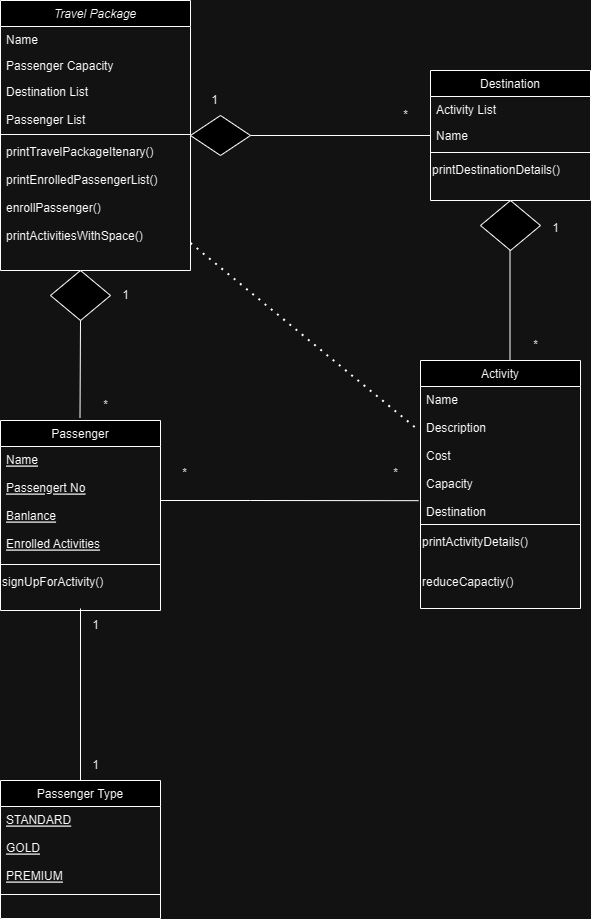

The diagram above was exported from draw.io. Its source (the exported page's mxGraphModel, read from the mxfile embedded in the PNG):
<mxGraphModel dx="1002" dy="582" grid="1" gridSize="10" guides="1" tooltips="1" connect="1" arrows="1" fold="1" page="1" pageScale="1" pageWidth="827" pageHeight="1169" math="0" shadow="0">
  <root>
    <mxCell id="WIyWlLk6GJQsqaUBKTNV-0" />
    <mxCell id="WIyWlLk6GJQsqaUBKTNV-1" parent="WIyWlLk6GJQsqaUBKTNV-0" />
    <mxCell id="zkfFHV4jXpPFQw0GAbJ--0" value="Travel Package" style="swimlane;fontStyle=2;align=center;verticalAlign=top;childLayout=stackLayout;horizontal=1;startSize=26;horizontalStack=0;resizeParent=1;resizeLast=0;collapsible=1;marginBottom=0;rounded=0;shadow=0;strokeWidth=1;" parent="WIyWlLk6GJQsqaUBKTNV-1" vertex="1">
      <mxGeometry x="200" y="70" width="190" height="270" as="geometry">
        <mxRectangle x="230" y="140" width="160" height="26" as="alternateBounds" />
      </mxGeometry>
    </mxCell>
    <mxCell id="zkfFHV4jXpPFQw0GAbJ--1" value="Name" style="text;align=left;verticalAlign=top;spacingLeft=4;spacingRight=4;overflow=hidden;rotatable=0;points=[[0,0.5],[1,0.5]];portConstraint=eastwest;" parent="zkfFHV4jXpPFQw0GAbJ--0" vertex="1">
      <mxGeometry y="26" width="190" height="26" as="geometry" />
    </mxCell>
    <mxCell id="zkfFHV4jXpPFQw0GAbJ--2" value="Passenger Capacity" style="text;align=left;verticalAlign=top;spacingLeft=4;spacingRight=4;overflow=hidden;rotatable=0;points=[[0,0.5],[1,0.5]];portConstraint=eastwest;rounded=0;shadow=0;html=0;" parent="zkfFHV4jXpPFQw0GAbJ--0" vertex="1">
      <mxGeometry y="52" width="190" height="26" as="geometry" />
    </mxCell>
    <mxCell id="zkfFHV4jXpPFQw0GAbJ--3" value="Destination List&#10;&#10;Passenger List" style="text;align=left;verticalAlign=top;spacingLeft=4;spacingRight=4;overflow=hidden;rotatable=0;points=[[0,0.5],[1,0.5]];portConstraint=eastwest;rounded=0;shadow=0;html=0;" parent="zkfFHV4jXpPFQw0GAbJ--0" vertex="1">
      <mxGeometry y="78" width="190" height="52" as="geometry" />
    </mxCell>
    <mxCell id="zkfFHV4jXpPFQw0GAbJ--4" value="" style="line;html=1;strokeWidth=1;align=left;verticalAlign=middle;spacingTop=-1;spacingLeft=3;spacingRight=3;rotatable=0;labelPosition=right;points=[];portConstraint=eastwest;" parent="zkfFHV4jXpPFQw0GAbJ--0" vertex="1">
      <mxGeometry y="130" width="190" height="8" as="geometry" />
    </mxCell>
    <mxCell id="zkfFHV4jXpPFQw0GAbJ--5" value="printTravelPackageItenary()&#10;&#10;printEnrolledPassengerList()&#10;&#10;enrollPassenger()&#10;&#10;printActivitiesWithSpace()&#10;" style="text;align=left;verticalAlign=top;spacingLeft=4;spacingRight=4;overflow=hidden;rotatable=0;points=[[0,0.5],[1,0.5]];portConstraint=eastwest;" parent="zkfFHV4jXpPFQw0GAbJ--0" vertex="1">
      <mxGeometry y="138" width="190" height="132" as="geometry" />
    </mxCell>
    <mxCell id="zkfFHV4jXpPFQw0GAbJ--13" value="Activity" style="swimlane;fontStyle=0;align=center;verticalAlign=top;childLayout=stackLayout;horizontal=1;startSize=26;horizontalStack=0;resizeParent=1;resizeLast=0;collapsible=1;marginBottom=0;rounded=0;shadow=0;strokeWidth=1;" parent="WIyWlLk6GJQsqaUBKTNV-1" vertex="1">
      <mxGeometry x="620" y="430" width="160" height="248" as="geometry">
        <mxRectangle x="340" y="380" width="170" height="26" as="alternateBounds" />
      </mxGeometry>
    </mxCell>
    <mxCell id="zkfFHV4jXpPFQw0GAbJ--14" value="Name&#10;&#10;Description&#10;&#10;Cost&#10;&#10;Capacity&#10;&#10;Destination" style="text;align=left;verticalAlign=top;spacingLeft=4;spacingRight=4;overflow=hidden;rotatable=0;points=[[0,0.5],[1,0.5]];portConstraint=eastwest;" parent="zkfFHV4jXpPFQw0GAbJ--13" vertex="1">
      <mxGeometry y="26" width="160" height="134" as="geometry" />
    </mxCell>
    <mxCell id="zkfFHV4jXpPFQw0GAbJ--15" value="" style="line;html=1;strokeWidth=1;align=left;verticalAlign=middle;spacingTop=-1;spacingLeft=3;spacingRight=3;rotatable=0;labelPosition=right;points=[];portConstraint=eastwest;" parent="zkfFHV4jXpPFQw0GAbJ--13" vertex="1">
      <mxGeometry y="160" width="160" height="8" as="geometry" />
    </mxCell>
    <mxCell id="hZQGUOO2rBN_7SvSAPOL-1" value="printActivityDetails()" style="text;whiteSpace=wrap;" vertex="1" parent="zkfFHV4jXpPFQw0GAbJ--13">
      <mxGeometry y="168" width="160" height="40" as="geometry" />
    </mxCell>
    <mxCell id="hZQGUOO2rBN_7SvSAPOL-3" value="reduceCapactiy()" style="text;whiteSpace=wrap;" vertex="1" parent="zkfFHV4jXpPFQw0GAbJ--13">
      <mxGeometry y="208" width="160" height="40" as="geometry" />
    </mxCell>
    <mxCell id="zkfFHV4jXpPFQw0GAbJ--17" value="Destination" style="swimlane;fontStyle=0;align=center;verticalAlign=top;childLayout=stackLayout;horizontal=1;startSize=26;horizontalStack=0;resizeParent=1;resizeLast=0;collapsible=1;marginBottom=0;rounded=0;shadow=0;strokeWidth=1;" parent="WIyWlLk6GJQsqaUBKTNV-1" vertex="1">
      <mxGeometry x="630" y="140" width="160" height="130" as="geometry">
        <mxRectangle x="550" y="140" width="160" height="26" as="alternateBounds" />
      </mxGeometry>
    </mxCell>
    <mxCell id="zkfFHV4jXpPFQw0GAbJ--18" value="Activity List" style="text;align=left;verticalAlign=top;spacingLeft=4;spacingRight=4;overflow=hidden;rotatable=0;points=[[0,0.5],[1,0.5]];portConstraint=eastwest;" parent="zkfFHV4jXpPFQw0GAbJ--17" vertex="1">
      <mxGeometry y="26" width="160" height="26" as="geometry" />
    </mxCell>
    <mxCell id="zkfFHV4jXpPFQw0GAbJ--20" value="Name" style="text;align=left;verticalAlign=top;spacingLeft=4;spacingRight=4;overflow=hidden;rotatable=0;points=[[0,0.5],[1,0.5]];portConstraint=eastwest;rounded=0;shadow=0;html=0;" parent="zkfFHV4jXpPFQw0GAbJ--17" vertex="1">
      <mxGeometry y="52" width="160" height="26" as="geometry" />
    </mxCell>
    <mxCell id="zkfFHV4jXpPFQw0GAbJ--23" value="" style="line;html=1;strokeWidth=1;align=left;verticalAlign=middle;spacingTop=-1;spacingLeft=3;spacingRight=3;rotatable=0;labelPosition=right;points=[];portConstraint=eastwest;" parent="zkfFHV4jXpPFQw0GAbJ--17" vertex="1">
      <mxGeometry y="78" width="160" height="8" as="geometry" />
    </mxCell>
    <mxCell id="hZQGUOO2rBN_7SvSAPOL-0" value="printDestinationDetails()" style="text;whiteSpace=wrap;" vertex="1" parent="zkfFHV4jXpPFQw0GAbJ--17">
      <mxGeometry y="86" width="160" height="40" as="geometry" />
    </mxCell>
    <mxCell id="_NCtev6TSXJWpmAcQdJ7-3" value="Passenger" style="swimlane;fontStyle=0;align=center;verticalAlign=top;childLayout=stackLayout;horizontal=1;startSize=26;horizontalStack=0;resizeParent=1;resizeLast=0;collapsible=1;marginBottom=0;rounded=0;shadow=0;strokeWidth=1;" parent="WIyWlLk6GJQsqaUBKTNV-1" vertex="1">
      <mxGeometry x="200" y="490" width="160" height="190" as="geometry">
        <mxRectangle x="130" y="380" width="160" height="26" as="alternateBounds" />
      </mxGeometry>
    </mxCell>
    <mxCell id="_NCtev6TSXJWpmAcQdJ7-4" value="Name&#10;&#10;Passengert No&#10;&#10;Banlance&#10;&#10;Enrolled Activities" style="text;align=left;verticalAlign=top;spacingLeft=4;spacingRight=4;overflow=hidden;rotatable=0;points=[[0,0.5],[1,0.5]];portConstraint=eastwest;fontStyle=4" parent="_NCtev6TSXJWpmAcQdJ7-3" vertex="1">
      <mxGeometry y="26" width="160" height="114" as="geometry" />
    </mxCell>
    <mxCell id="_NCtev6TSXJWpmAcQdJ7-5" value="" style="line;html=1;strokeWidth=1;align=left;verticalAlign=middle;spacingTop=-1;spacingLeft=3;spacingRight=3;rotatable=0;labelPosition=right;points=[];portConstraint=eastwest;" parent="_NCtev6TSXJWpmAcQdJ7-3" vertex="1">
      <mxGeometry y="140" width="160" height="8" as="geometry" />
    </mxCell>
    <mxCell id="hZQGUOO2rBN_7SvSAPOL-5" value="signUpForActivity()" style="text;whiteSpace=wrap;" vertex="1" parent="_NCtev6TSXJWpmAcQdJ7-3">
      <mxGeometry y="148" width="160" height="40" as="geometry" />
    </mxCell>
    <mxCell id="_NCtev6TSXJWpmAcQdJ7-6" value="Passenger Type" style="swimlane;fontStyle=0;align=center;verticalAlign=top;childLayout=stackLayout;horizontal=1;startSize=26;horizontalStack=0;resizeParent=1;resizeLast=0;collapsible=1;marginBottom=0;rounded=0;shadow=0;strokeWidth=1;" parent="WIyWlLk6GJQsqaUBKTNV-1" vertex="1">
      <mxGeometry x="200" y="850" width="160" height="138" as="geometry">
        <mxRectangle x="130" y="380" width="160" height="26" as="alternateBounds" />
      </mxGeometry>
    </mxCell>
    <mxCell id="_NCtev6TSXJWpmAcQdJ7-7" value="STANDARD&#10;&#10;GOLD&#10;&#10;PREMIUM" style="text;align=left;verticalAlign=top;spacingLeft=4;spacingRight=4;overflow=hidden;rotatable=0;points=[[0,0.5],[1,0.5]];portConstraint=eastwest;fontStyle=4" parent="_NCtev6TSXJWpmAcQdJ7-6" vertex="1">
      <mxGeometry y="26" width="160" height="84" as="geometry" />
    </mxCell>
    <mxCell id="_NCtev6TSXJWpmAcQdJ7-8" value="" style="line;html=1;strokeWidth=1;align=left;verticalAlign=middle;spacingTop=-1;spacingLeft=3;spacingRight=3;rotatable=0;labelPosition=right;points=[];portConstraint=eastwest;" parent="_NCtev6TSXJWpmAcQdJ7-6" vertex="1">
      <mxGeometry y="110" width="160" height="8" as="geometry" />
    </mxCell>
    <mxCell id="hZQGUOO2rBN_7SvSAPOL-9" value="" style="endArrow=none;html=1;rounded=0;entryX=0;entryY=0.5;entryDx=0;entryDy=0;" edge="1" parent="WIyWlLk6GJQsqaUBKTNV-1" target="zkfFHV4jXpPFQw0GAbJ--20">
      <mxGeometry width="50" height="50" relative="1" as="geometry">
        <mxPoint x="440" y="205" as="sourcePoint" />
        <mxPoint x="540" y="150" as="targetPoint" />
      </mxGeometry>
    </mxCell>
    <mxCell id="hZQGUOO2rBN_7SvSAPOL-10" value="" style="rhombus;whiteSpace=wrap;html=1;" vertex="1" parent="WIyWlLk6GJQsqaUBKTNV-1">
      <mxGeometry x="390" y="185" width="60" height="40" as="geometry" />
    </mxCell>
    <mxCell id="hZQGUOO2rBN_7SvSAPOL-11" value="1" style="text;html=1;align=center;verticalAlign=middle;resizable=0;points=[];autosize=1;strokeColor=none;fillColor=none;" vertex="1" parent="WIyWlLk6GJQsqaUBKTNV-1">
      <mxGeometry x="399" y="155" width="30" height="30" as="geometry" />
    </mxCell>
    <mxCell id="hZQGUOO2rBN_7SvSAPOL-12" value="*" style="text;html=1;align=center;verticalAlign=middle;resizable=0;points=[];autosize=1;strokeColor=none;fillColor=none;" vertex="1" parent="WIyWlLk6GJQsqaUBKTNV-1">
      <mxGeometry x="590" y="170" width="30" height="30" as="geometry" />
    </mxCell>
    <mxCell id="hZQGUOO2rBN_7SvSAPOL-13" value="" style="endArrow=none;html=1;rounded=0;entryX=0.5;entryY=0;entryDx=0;entryDy=0;" edge="1" parent="WIyWlLk6GJQsqaUBKTNV-1">
      <mxGeometry width="50" height="50" relative="1" as="geometry">
        <mxPoint x="709.5" y="320" as="sourcePoint" />
        <mxPoint x="709.5" y="430" as="targetPoint" />
      </mxGeometry>
    </mxCell>
    <mxCell id="hZQGUOO2rBN_7SvSAPOL-14" value="" style="rhombus;whiteSpace=wrap;html=1;" vertex="1" parent="WIyWlLk6GJQsqaUBKTNV-1">
      <mxGeometry x="250" y="340" width="60" height="50" as="geometry" />
    </mxCell>
    <mxCell id="hZQGUOO2rBN_7SvSAPOL-15" value="*" style="text;html=1;align=center;verticalAlign=middle;resizable=0;points=[];autosize=1;strokeColor=none;fillColor=none;" vertex="1" parent="WIyWlLk6GJQsqaUBKTNV-1">
      <mxGeometry x="290" y="460" width="30" height="30" as="geometry" />
    </mxCell>
    <mxCell id="hZQGUOO2rBN_7SvSAPOL-16" value="1" style="text;html=1;align=center;verticalAlign=middle;resizable=0;points=[];autosize=1;strokeColor=none;fillColor=none;" vertex="1" parent="WIyWlLk6GJQsqaUBKTNV-1">
      <mxGeometry x="740" y="282.5" width="30" height="30" as="geometry" />
    </mxCell>
    <mxCell id="hZQGUOO2rBN_7SvSAPOL-17" value="" style="endArrow=none;html=1;rounded=0;entryX=0.5;entryY=0;entryDx=0;entryDy=0;" edge="1" parent="WIyWlLk6GJQsqaUBKTNV-1">
      <mxGeometry width="50" height="50" relative="1" as="geometry">
        <mxPoint x="280" y="390" as="sourcePoint" />
        <mxPoint x="279.5" y="487.5" as="targetPoint" />
      </mxGeometry>
    </mxCell>
    <mxCell id="hZQGUOO2rBN_7SvSAPOL-19" value="1" style="text;html=1;align=center;verticalAlign=middle;resizable=0;points=[];autosize=1;strokeColor=none;fillColor=none;" vertex="1" parent="WIyWlLk6GJQsqaUBKTNV-1">
      <mxGeometry x="310" y="350" width="30" height="30" as="geometry" />
    </mxCell>
    <mxCell id="hZQGUOO2rBN_7SvSAPOL-21" value="" style="endArrow=none;html=1;rounded=0;entryX=-0.012;entryY=0.852;entryDx=0;entryDy=0;entryPerimeter=0;" edge="1" parent="WIyWlLk6GJQsqaUBKTNV-1" target="zkfFHV4jXpPFQw0GAbJ--14">
      <mxGeometry width="50" height="50" relative="1" as="geometry">
        <mxPoint x="360" y="570" as="sourcePoint" />
        <mxPoint x="540" y="570" as="targetPoint" />
        <Array as="points">
          <mxPoint x="450" y="570" />
        </Array>
      </mxGeometry>
    </mxCell>
    <mxCell id="hZQGUOO2rBN_7SvSAPOL-22" value="*" style="text;html=1;align=center;verticalAlign=middle;resizable=0;points=[];autosize=1;strokeColor=none;fillColor=none;" vertex="1" parent="WIyWlLk6GJQsqaUBKTNV-1">
      <mxGeometry x="369" y="528" width="30" height="30" as="geometry" />
    </mxCell>
    <mxCell id="hZQGUOO2rBN_7SvSAPOL-23" value="*" style="text;html=1;align=center;verticalAlign=middle;resizable=0;points=[];autosize=1;strokeColor=none;fillColor=none;" vertex="1" parent="WIyWlLk6GJQsqaUBKTNV-1">
      <mxGeometry x="580" y="528" width="30" height="30" as="geometry" />
    </mxCell>
    <mxCell id="hZQGUOO2rBN_7SvSAPOL-25" value="" style="endArrow=none;dashed=1;html=1;dashPattern=1 3;strokeWidth=2;rounded=0;entryX=-0.017;entryY=0.321;entryDx=0;entryDy=0;entryPerimeter=0;" edge="1" parent="WIyWlLk6GJQsqaUBKTNV-1" target="zkfFHV4jXpPFQw0GAbJ--14">
      <mxGeometry width="50" height="50" relative="1" as="geometry">
        <mxPoint x="390" y="312.5" as="sourcePoint" />
        <mxPoint x="610" y="500" as="targetPoint" />
      </mxGeometry>
    </mxCell>
    <mxCell id="hZQGUOO2rBN_7SvSAPOL-29" value="" style="endArrow=none;html=1;rounded=0;exitX=0.5;exitY=0;exitDx=0;exitDy=0;entryX=0.5;entryY=1;entryDx=0;entryDy=0;" edge="1" parent="WIyWlLk6GJQsqaUBKTNV-1" source="_NCtev6TSXJWpmAcQdJ7-6" target="hZQGUOO2rBN_7SvSAPOL-5">
      <mxGeometry width="50" height="50" relative="1" as="geometry">
        <mxPoint x="280" y="840" as="sourcePoint" />
        <mxPoint x="280" y="690" as="targetPoint" />
      </mxGeometry>
    </mxCell>
    <mxCell id="hZQGUOO2rBN_7SvSAPOL-30" value="1" style="text;html=1;align=center;verticalAlign=middle;resizable=0;points=[];autosize=1;strokeColor=none;fillColor=none;" vertex="1" parent="WIyWlLk6GJQsqaUBKTNV-1">
      <mxGeometry x="280" y="680" width="30" height="30" as="geometry" />
    </mxCell>
    <mxCell id="hZQGUOO2rBN_7SvSAPOL-31" value="1" style="text;html=1;align=center;verticalAlign=middle;resizable=0;points=[];autosize=1;strokeColor=none;fillColor=none;" vertex="1" parent="WIyWlLk6GJQsqaUBKTNV-1">
      <mxGeometry x="280" y="820" width="30" height="30" as="geometry" />
    </mxCell>
    <mxCell id="hZQGUOO2rBN_7SvSAPOL-32" value="" style="rhombus;whiteSpace=wrap;html=1;" vertex="1" parent="WIyWlLk6GJQsqaUBKTNV-1">
      <mxGeometry x="680" y="270" width="60" height="50" as="geometry" />
    </mxCell>
    <mxCell id="hZQGUOO2rBN_7SvSAPOL-33" value="*" style="text;html=1;align=center;verticalAlign=middle;resizable=0;points=[];autosize=1;strokeColor=none;fillColor=none;" vertex="1" parent="WIyWlLk6GJQsqaUBKTNV-1">
      <mxGeometry x="720" y="400" width="30" height="30" as="geometry" />
    </mxCell>
  </root>
</mxGraphModel>